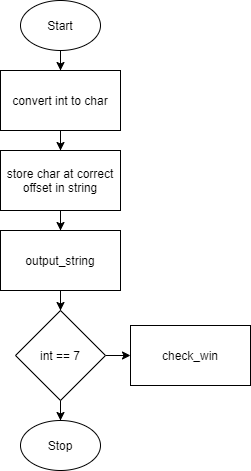

The diagram above was exported from draw.io. Its source (the exported page's mxGraphModel, read from the mxfile embedded in the PNG):
<mxGraphModel dx="689" dy="558" grid="1" gridSize="10" guides="1" tooltips="1" connect="1" arrows="1" fold="1" page="1" pageScale="1" pageWidth="850" pageHeight="1100" math="0" shadow="0">
  <root>
    <mxCell id="0" />
    <mxCell id="1" parent="0" />
    <mxCell id="10" style="edgeStyle=orthogonalEdgeStyle;rounded=0;orthogonalLoop=1;jettySize=auto;html=1;entryX=0.5;entryY=0;entryDx=0;entryDy=0;" edge="1" parent="1" source="2" target="3">
      <mxGeometry relative="1" as="geometry" />
    </mxCell>
    <mxCell id="2" value="Start" style="ellipse;whiteSpace=wrap;html=1;" vertex="1" parent="1">
      <mxGeometry x="280" width="80" height="50" as="geometry" />
    </mxCell>
    <mxCell id="11" style="edgeStyle=orthogonalEdgeStyle;rounded=0;orthogonalLoop=1;jettySize=auto;html=1;entryX=0.5;entryY=0;entryDx=0;entryDy=0;" edge="1" parent="1" source="3" target="4">
      <mxGeometry relative="1" as="geometry" />
    </mxCell>
    <mxCell id="3" value="convert int to char" style="rounded=0;whiteSpace=wrap;html=1;" vertex="1" parent="1">
      <mxGeometry x="260" y="70" width="120" height="60" as="geometry" />
    </mxCell>
    <mxCell id="12" style="edgeStyle=orthogonalEdgeStyle;rounded=0;orthogonalLoop=1;jettySize=auto;html=1;entryX=0.5;entryY=0;entryDx=0;entryDy=0;" edge="1" parent="1" source="4" target="5">
      <mxGeometry relative="1" as="geometry" />
    </mxCell>
    <mxCell id="4" value="store char at correct offset in string" style="rounded=0;whiteSpace=wrap;html=1;" vertex="1" parent="1">
      <mxGeometry x="260" y="150" width="120" height="60" as="geometry" />
    </mxCell>
    <mxCell id="13" style="edgeStyle=orthogonalEdgeStyle;rounded=0;orthogonalLoop=1;jettySize=auto;html=1;entryX=0.5;entryY=0;entryDx=0;entryDy=0;" edge="1" parent="1" source="5" target="6">
      <mxGeometry relative="1" as="geometry" />
    </mxCell>
    <mxCell id="5" value="output_string" style="rounded=0;whiteSpace=wrap;html=1;" vertex="1" parent="1">
      <mxGeometry x="260" y="230" width="120" height="60" as="geometry" />
    </mxCell>
    <mxCell id="9" style="edgeStyle=orthogonalEdgeStyle;rounded=0;orthogonalLoop=1;jettySize=auto;html=1;entryX=0;entryY=0.5;entryDx=0;entryDy=0;" edge="1" parent="1" source="6" target="7">
      <mxGeometry relative="1" as="geometry" />
    </mxCell>
    <mxCell id="14" style="edgeStyle=orthogonalEdgeStyle;rounded=0;orthogonalLoop=1;jettySize=auto;html=1;entryX=0.5;entryY=0;entryDx=0;entryDy=0;" edge="1" parent="1" source="6" target="8">
      <mxGeometry relative="1" as="geometry" />
    </mxCell>
    <mxCell id="6" value="int == 7" style="rhombus;whiteSpace=wrap;html=1;" vertex="1" parent="1">
      <mxGeometry x="275" y="310" width="90" height="90" as="geometry" />
    </mxCell>
    <mxCell id="7" value="check_win" style="rounded=0;whiteSpace=wrap;html=1;" vertex="1" parent="1">
      <mxGeometry x="390" y="325" width="120" height="60" as="geometry" />
    </mxCell>
    <mxCell id="8" value="Stop" style="ellipse;whiteSpace=wrap;html=1;" vertex="1" parent="1">
      <mxGeometry x="280" y="420" width="80" height="50" as="geometry" />
    </mxCell>
  </root>
</mxGraphModel>